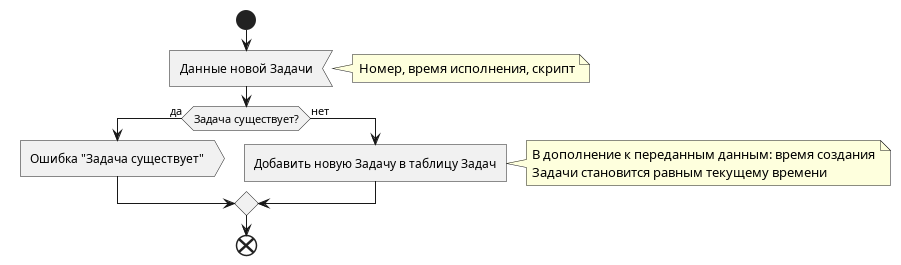

The diagram above was rendered by PlantUML. Its source (embedded in the PNG):
@startuml p_jobs_add_new

start

:Данные новой Задачи<
    note right: Номер, время исполнения, скрипт

if (Задача существует?) then (да)
    :Ошибка "Задача существует">
else (нет)
    :Добавить новую Задачу в таблицу Задач]
    note right
        В дополнение к переданным данным: время создания
        Задачи становится равным текущему времени
    end note
endif

end

@enduml